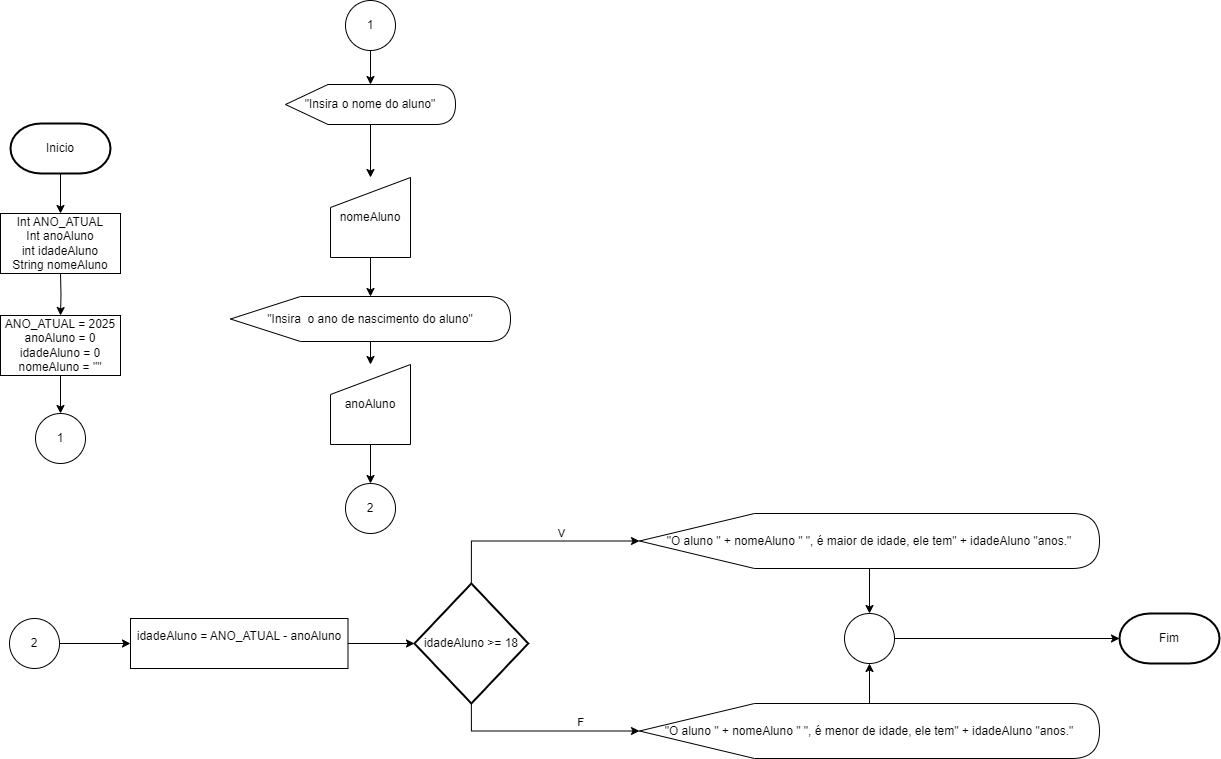

The diagram above was exported from draw.io. Its source (the exported page's mxGraphModel, read from the mxfile embedded in the PNG):
<mxGraphModel dx="880" dy="1701" grid="1" gridSize="10" guides="1" tooltips="1" connect="1" arrows="1" fold="1" page="1" pageScale="1" pageWidth="827" pageHeight="1169" math="0" shadow="0">
  <root>
    <mxCell id="0" />
    <mxCell id="1" parent="0" />
    <mxCell id="59NVrh0JyIkXB9GZ9E1P-5" value="" style="edgeStyle=orthogonalEdgeStyle;rounded=0;orthogonalLoop=1;jettySize=auto;html=1;" parent="1" target="59NVrh0JyIkXB9GZ9E1P-4" edge="1">
      <mxGeometry relative="1" as="geometry">
        <mxPoint x="101" y="210" as="sourcePoint" />
      </mxGeometry>
    </mxCell>
    <mxCell id="59NVrh0JyIkXB9GZ9E1P-9" value="" style="edgeStyle=orthogonalEdgeStyle;rounded=0;orthogonalLoop=1;jettySize=auto;html=1;" parent="1" source="59NVrh0JyIkXB9GZ9E1P-4" target="59NVrh0JyIkXB9GZ9E1P-8" edge="1">
      <mxGeometry relative="1" as="geometry" />
    </mxCell>
    <mxCell id="59NVrh0JyIkXB9GZ9E1P-4" value="ANO_ATUAL = 2025&lt;div&gt;anoAluno = 0&lt;/div&gt;&lt;div&gt;&lt;div&gt;idadeAluno = 0&lt;/div&gt;&lt;/div&gt;&lt;div&gt;&lt;span style=&quot;background-color: transparent; color: light-dark(rgb(0, 0, 0), rgb(255, 255, 255));&quot;&gt;nomeAluno = &quot;&quot;&lt;/span&gt;&lt;/div&gt;" style="rounded=0;whiteSpace=wrap;html=1;" parent="1" vertex="1">
      <mxGeometry x="41" y="252" width="120" height="60" as="geometry" />
    </mxCell>
    <mxCell id="59NVrh0JyIkXB9GZ9E1P-6" value="Int ANO_ATUAL&lt;div&gt;Int anoAluno&lt;/div&gt;&lt;div&gt;int idadeAluno&lt;/div&gt;&lt;div&gt;String nomeAluno&lt;/div&gt;" style="rounded=0;whiteSpace=wrap;html=1;" parent="1" vertex="1">
      <mxGeometry x="41" y="150" width="120" height="60" as="geometry" />
    </mxCell>
    <mxCell id="59NVrh0JyIkXB9GZ9E1P-8" value="1" style="ellipse;whiteSpace=wrap;html=1;aspect=fixed;" parent="1" vertex="1">
      <mxGeometry x="76" y="350" width="50" height="50" as="geometry" />
    </mxCell>
    <mxCell id="59NVrh0JyIkXB9GZ9E1P-13" value="" style="edgeStyle=orthogonalEdgeStyle;rounded=0;orthogonalLoop=1;jettySize=auto;html=1;" parent="1" source="59NVrh0JyIkXB9GZ9E1P-10" target="59NVrh0JyIkXB9GZ9E1P-12" edge="1">
      <mxGeometry relative="1" as="geometry" />
    </mxCell>
    <mxCell id="59NVrh0JyIkXB9GZ9E1P-10" value="1" style="ellipse;whiteSpace=wrap;html=1;aspect=fixed;" parent="1" vertex="1">
      <mxGeometry x="386" y="-63" width="50" height="50" as="geometry" />
    </mxCell>
    <mxCell id="Hz3E6X1insFW4JxO6_rf-2" value="" style="edgeStyle=orthogonalEdgeStyle;rounded=0;orthogonalLoop=1;jettySize=auto;html=1;" edge="1" parent="1" source="59NVrh0JyIkXB9GZ9E1P-11" target="Hz3E6X1insFW4JxO6_rf-1">
      <mxGeometry relative="1" as="geometry" />
    </mxCell>
    <mxCell id="59NVrh0JyIkXB9GZ9E1P-11" value="&quot;Insira&amp;nbsp; o ano de nascimento do aluno&quot;" style="shape=display;whiteSpace=wrap;html=1;" parent="1" vertex="1">
      <mxGeometry x="271" y="233" width="280" height="45" as="geometry" />
    </mxCell>
    <mxCell id="59NVrh0JyIkXB9GZ9E1P-15" value="" style="edgeStyle=orthogonalEdgeStyle;rounded=0;orthogonalLoop=1;jettySize=auto;html=1;" parent="1" source="59NVrh0JyIkXB9GZ9E1P-12" target="59NVrh0JyIkXB9GZ9E1P-14" edge="1">
      <mxGeometry relative="1" as="geometry" />
    </mxCell>
    <mxCell id="59NVrh0JyIkXB9GZ9E1P-12" value="&quot;Insira o nome do aluno&quot;" style="shape=display;whiteSpace=wrap;html=1;" parent="1" vertex="1">
      <mxGeometry x="326" y="21" width="170" height="40" as="geometry" />
    </mxCell>
    <mxCell id="59NVrh0JyIkXB9GZ9E1P-16" value="" style="edgeStyle=orthogonalEdgeStyle;rounded=0;orthogonalLoop=1;jettySize=auto;html=1;" parent="1" source="59NVrh0JyIkXB9GZ9E1P-14" target="59NVrh0JyIkXB9GZ9E1P-11" edge="1">
      <mxGeometry relative="1" as="geometry" />
    </mxCell>
    <mxCell id="59NVrh0JyIkXB9GZ9E1P-14" value="nomeAluno" style="shape=manualInput;whiteSpace=wrap;html=1;" parent="1" vertex="1">
      <mxGeometry x="371" y="114" width="80" height="80" as="geometry" />
    </mxCell>
    <mxCell id="59NVrh0JyIkXB9GZ9E1P-17" value="2" style="ellipse;whiteSpace=wrap;html=1;aspect=fixed;" parent="1" vertex="1">
      <mxGeometry x="386" y="420" width="50" height="50" as="geometry" />
    </mxCell>
    <mxCell id="59NVrh0JyIkXB9GZ9E1P-33" value="" style="edgeStyle=orthogonalEdgeStyle;rounded=0;orthogonalLoop=1;jettySize=auto;html=1;" parent="1" source="59NVrh0JyIkXB9GZ9E1P-29" target="59NVrh0JyIkXB9GZ9E1P-31" edge="1">
      <mxGeometry relative="1" as="geometry" />
    </mxCell>
    <mxCell id="59NVrh0JyIkXB9GZ9E1P-29" value="2" style="ellipse;whiteSpace=wrap;html=1;aspect=fixed;" parent="1" vertex="1">
      <mxGeometry x="50" y="555" width="50" height="50" as="geometry" />
    </mxCell>
    <mxCell id="59NVrh0JyIkXB9GZ9E1P-34" value="" style="edgeStyle=orthogonalEdgeStyle;rounded=0;orthogonalLoop=1;jettySize=auto;html=1;" parent="1" source="59NVrh0JyIkXB9GZ9E1P-31" target="59NVrh0JyIkXB9GZ9E1P-32" edge="1">
      <mxGeometry relative="1" as="geometry" />
    </mxCell>
    <mxCell id="59NVrh0JyIkXB9GZ9E1P-31" value="&lt;span style=&quot;background-color: transparent; color: light-dark(rgb(0, 0, 0), rgb(255, 255, 255));&quot;&gt;idadeAluno = ANO_ATUAL - anoAluno&lt;/span&gt;&lt;div&gt;&lt;br&gt;&lt;/div&gt;" style="rounded=0;whiteSpace=wrap;html=1;" parent="1" vertex="1">
      <mxGeometry x="170.99" y="555" width="217.5" height="50" as="geometry" />
    </mxCell>
    <mxCell id="59NVrh0JyIkXB9GZ9E1P-36" style="edgeStyle=orthogonalEdgeStyle;rounded=0;orthogonalLoop=1;jettySize=auto;html=1;exitX=0.5;exitY=0;exitDx=0;exitDy=0;exitPerimeter=0;entryX=0;entryY=0.5;entryDx=0;entryDy=0;entryPerimeter=0;" parent="1" source="59NVrh0JyIkXB9GZ9E1P-32" target="59NVrh0JyIkXB9GZ9E1P-41" edge="1">
      <mxGeometry relative="1" as="geometry">
        <mxPoint x="639.9949999999999" y="450" as="targetPoint" />
      </mxGeometry>
    </mxCell>
    <mxCell id="59NVrh0JyIkXB9GZ9E1P-37" value="V" style="edgeLabel;html=1;align=center;verticalAlign=middle;resizable=0;points=[];" parent="59NVrh0JyIkXB9GZ9E1P-36" vertex="1" connectable="0">
      <mxGeometry x="0.2517" relative="1" as="geometry">
        <mxPoint y="-8" as="offset" />
      </mxGeometry>
    </mxCell>
    <mxCell id="59NVrh0JyIkXB9GZ9E1P-39" style="edgeStyle=orthogonalEdgeStyle;rounded=0;orthogonalLoop=1;jettySize=auto;html=1;exitX=0.5;exitY=1;exitDx=0;exitDy=0;exitPerimeter=0;entryX=0;entryY=0.5;entryDx=0;entryDy=0;entryPerimeter=0;" parent="1" source="59NVrh0JyIkXB9GZ9E1P-32" target="59NVrh0JyIkXB9GZ9E1P-43" edge="1">
      <mxGeometry relative="1" as="geometry">
        <mxPoint x="670" y="680" as="targetPoint" />
      </mxGeometry>
    </mxCell>
    <mxCell id="59NVrh0JyIkXB9GZ9E1P-40" value="F" style="edgeLabel;html=1;align=center;verticalAlign=middle;resizable=0;points=[];" parent="59NVrh0JyIkXB9GZ9E1P-39" vertex="1" connectable="0">
      <mxGeometry x="0.3858" y="3" relative="1" as="geometry">
        <mxPoint y="-6" as="offset" />
      </mxGeometry>
    </mxCell>
    <mxCell id="59NVrh0JyIkXB9GZ9E1P-32" value="idadeAluno &amp;gt;= 18" style="strokeWidth=2;html=1;shape=mxgraph.flowchart.decision;whiteSpace=wrap;" parent="1" vertex="1">
      <mxGeometry x="454.99" y="520" width="113.75" height="120" as="geometry" />
    </mxCell>
    <mxCell id="59NVrh0JyIkXB9GZ9E1P-45" value="" style="edgeStyle=orthogonalEdgeStyle;rounded=0;orthogonalLoop=1;jettySize=auto;html=1;" parent="1" source="59NVrh0JyIkXB9GZ9E1P-41" target="59NVrh0JyIkXB9GZ9E1P-44" edge="1">
      <mxGeometry relative="1" as="geometry" />
    </mxCell>
    <mxCell id="59NVrh0JyIkXB9GZ9E1P-41" value="&quot;O aluno &quot; + nomeAluno &quot; &quot;, é maior de idade, ele tem&quot; + idadeAluno &quot;anos.&quot;" style="shape=display;whiteSpace=wrap;html=1;" parent="1" vertex="1">
      <mxGeometry x="680" y="450" width="460" height="55" as="geometry" />
    </mxCell>
    <mxCell id="59NVrh0JyIkXB9GZ9E1P-46" value="" style="edgeStyle=orthogonalEdgeStyle;rounded=0;orthogonalLoop=1;jettySize=auto;html=1;" parent="1" source="59NVrh0JyIkXB9GZ9E1P-43" target="59NVrh0JyIkXB9GZ9E1P-44" edge="1">
      <mxGeometry relative="1" as="geometry" />
    </mxCell>
    <mxCell id="59NVrh0JyIkXB9GZ9E1P-43" value="&quot;O aluno &quot; + nomeAluno &quot; &quot;, é menor de idade, ele tem&quot; + idadeAluno &quot;anos.&quot;" style="shape=display;whiteSpace=wrap;html=1;" parent="1" vertex="1">
      <mxGeometry x="680" y="640" width="460" height="55" as="geometry" />
    </mxCell>
    <mxCell id="59NVrh0JyIkXB9GZ9E1P-51" value="" style="edgeStyle=orthogonalEdgeStyle;rounded=0;orthogonalLoop=1;jettySize=auto;html=1;" parent="1" source="59NVrh0JyIkXB9GZ9E1P-44" target="59NVrh0JyIkXB9GZ9E1P-50" edge="1">
      <mxGeometry relative="1" as="geometry" />
    </mxCell>
    <mxCell id="59NVrh0JyIkXB9GZ9E1P-44" value="" style="ellipse;whiteSpace=wrap;html=1;aspect=fixed;" parent="1" vertex="1">
      <mxGeometry x="885" y="550" width="50" height="50" as="geometry" />
    </mxCell>
    <mxCell id="59NVrh0JyIkXB9GZ9E1P-49" value="" style="edgeStyle=orthogonalEdgeStyle;rounded=0;orthogonalLoop=1;jettySize=auto;html=1;" parent="1" source="59NVrh0JyIkXB9GZ9E1P-47" target="59NVrh0JyIkXB9GZ9E1P-6" edge="1">
      <mxGeometry relative="1" as="geometry" />
    </mxCell>
    <mxCell id="59NVrh0JyIkXB9GZ9E1P-47" value="Inicio" style="strokeWidth=2;html=1;shape=mxgraph.flowchart.terminator;whiteSpace=wrap;" parent="1" vertex="1">
      <mxGeometry x="51" y="60" width="100" height="50" as="geometry" />
    </mxCell>
    <mxCell id="59NVrh0JyIkXB9GZ9E1P-50" value="Fim" style="strokeWidth=2;html=1;shape=mxgraph.flowchart.terminator;whiteSpace=wrap;" parent="1" vertex="1">
      <mxGeometry x="1160" y="550" width="100" height="50" as="geometry" />
    </mxCell>
    <mxCell id="Hz3E6X1insFW4JxO6_rf-3" value="" style="edgeStyle=orthogonalEdgeStyle;rounded=0;orthogonalLoop=1;jettySize=auto;html=1;" edge="1" parent="1" source="Hz3E6X1insFW4JxO6_rf-1" target="59NVrh0JyIkXB9GZ9E1P-17">
      <mxGeometry relative="1" as="geometry" />
    </mxCell>
    <mxCell id="Hz3E6X1insFW4JxO6_rf-1" value="anoAluno" style="shape=manualInput;whiteSpace=wrap;html=1;" vertex="1" parent="1">
      <mxGeometry x="371" y="301" width="80" height="80" as="geometry" />
    </mxCell>
  </root>
</mxGraphModel>